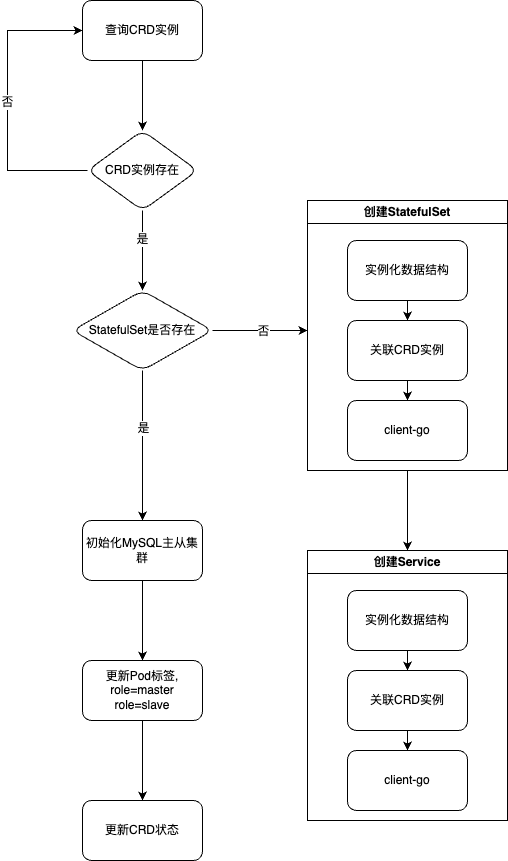

The diagram above was exported from draw.io. Its source (the exported page's mxGraphModel, read from the mxfile embedded in the PNG):
<mxGraphModel dx="1434" dy="802" grid="1" gridSize="10" guides="1" tooltips="1" connect="1" arrows="1" fold="1" page="1" pageScale="1" pageWidth="827" pageHeight="1169" math="0" shadow="0">
  <root>
    <mxCell id="0" />
    <mxCell id="1" parent="0" />
    <mxCell id="XR_i5q-Qc9eknBH1hE_E-3" value="" style="edgeStyle=orthogonalEdgeStyle;rounded=0;orthogonalLoop=1;jettySize=auto;html=1;" edge="1" parent="1" source="XR_i5q-Qc9eknBH1hE_E-1" target="XR_i5q-Qc9eknBH1hE_E-2">
      <mxGeometry relative="1" as="geometry" />
    </mxCell>
    <mxCell id="XR_i5q-Qc9eknBH1hE_E-1" value="查询CRD实例" style="rounded=1;whiteSpace=wrap;html=1;" vertex="1" parent="1">
      <mxGeometry x="225" y="160" width="120" height="60" as="geometry" />
    </mxCell>
    <mxCell id="XR_i5q-Qc9eknBH1hE_E-7" value="" style="edgeStyle=orthogonalEdgeStyle;rounded=0;orthogonalLoop=1;jettySize=auto;html=1;" edge="1" parent="1" source="XR_i5q-Qc9eknBH1hE_E-2" target="XR_i5q-Qc9eknBH1hE_E-6">
      <mxGeometry relative="1" as="geometry" />
    </mxCell>
    <mxCell id="XR_i5q-Qc9eknBH1hE_E-17" value="是" style="edgeLabel;html=1;align=center;verticalAlign=middle;resizable=0;points=[];" vertex="1" connectable="0" parent="XR_i5q-Qc9eknBH1hE_E-7">
      <mxGeometry x="-0.3" y="-1" relative="1" as="geometry">
        <mxPoint as="offset" />
      </mxGeometry>
    </mxCell>
    <mxCell id="XR_i5q-Qc9eknBH1hE_E-18" value="否" style="edgeStyle=orthogonalEdgeStyle;rounded=0;orthogonalLoop=1;jettySize=auto;html=1;exitX=0;exitY=0.5;exitDx=0;exitDy=0;entryX=0;entryY=0.5;entryDx=0;entryDy=0;" edge="1" parent="1" source="XR_i5q-Qc9eknBH1hE_E-2" target="XR_i5q-Qc9eknBH1hE_E-1">
      <mxGeometry relative="1" as="geometry">
        <Array as="points">
          <mxPoint x="150" y="330" />
          <mxPoint x="150" y="190" />
        </Array>
      </mxGeometry>
    </mxCell>
    <mxCell id="XR_i5q-Qc9eknBH1hE_E-2" value="CRD实例存在" style="rhombus;whiteSpace=wrap;html=1;rounded=1;" vertex="1" parent="1">
      <mxGeometry x="230" y="290" width="110" height="80" as="geometry" />
    </mxCell>
    <mxCell id="XR_i5q-Qc9eknBH1hE_E-9" value="" style="edgeStyle=orthogonalEdgeStyle;rounded=0;orthogonalLoop=1;jettySize=auto;html=1;" edge="1" parent="1" source="XR_i5q-Qc9eknBH1hE_E-6" target="XR_i5q-Qc9eknBH1hE_E-8">
      <mxGeometry relative="1" as="geometry" />
    </mxCell>
    <mxCell id="XR_i5q-Qc9eknBH1hE_E-15" value="是" style="edgeLabel;html=1;align=center;verticalAlign=middle;resizable=0;points=[];" vertex="1" connectable="0" parent="XR_i5q-Qc9eknBH1hE_E-9">
      <mxGeometry x="-0.2444" relative="1" as="geometry">
        <mxPoint as="offset" />
      </mxGeometry>
    </mxCell>
    <mxCell id="XR_i5q-Qc9eknBH1hE_E-13" value="" style="edgeStyle=orthogonalEdgeStyle;rounded=0;orthogonalLoop=1;jettySize=auto;html=1;" edge="1" parent="1" source="XR_i5q-Qc9eknBH1hE_E-6">
      <mxGeometry relative="1" as="geometry">
        <mxPoint x="450" y="490" as="targetPoint" />
      </mxGeometry>
    </mxCell>
    <mxCell id="XR_i5q-Qc9eknBH1hE_E-16" value="否" style="edgeLabel;html=1;align=center;verticalAlign=middle;resizable=0;points=[];" vertex="1" connectable="0" parent="XR_i5q-Qc9eknBH1hE_E-13">
      <mxGeometry x="0.0778" relative="1" as="geometry">
        <mxPoint as="offset" />
      </mxGeometry>
    </mxCell>
    <mxCell id="XR_i5q-Qc9eknBH1hE_E-6" value="StatefulSet是否存在" style="rhombus;whiteSpace=wrap;html=1;rounded=1;" vertex="1" parent="1">
      <mxGeometry x="215" y="450" width="140" height="80" as="geometry" />
    </mxCell>
    <mxCell id="XR_i5q-Qc9eknBH1hE_E-11" value="" style="edgeStyle=orthogonalEdgeStyle;rounded=0;orthogonalLoop=1;jettySize=auto;html=1;" edge="1" parent="1" source="XR_i5q-Qc9eknBH1hE_E-8" target="XR_i5q-Qc9eknBH1hE_E-10">
      <mxGeometry relative="1" as="geometry" />
    </mxCell>
    <mxCell id="XR_i5q-Qc9eknBH1hE_E-8" value="初始化MySQL主从集群" style="whiteSpace=wrap;html=1;rounded=1;" vertex="1" parent="1">
      <mxGeometry x="225" y="680" width="120" height="60" as="geometry" />
    </mxCell>
    <mxCell id="XR_i5q-Qc9eknBH1hE_E-35" value="" style="edgeStyle=orthogonalEdgeStyle;rounded=0;orthogonalLoop=1;jettySize=auto;html=1;" edge="1" parent="1" source="XR_i5q-Qc9eknBH1hE_E-10" target="XR_i5q-Qc9eknBH1hE_E-34">
      <mxGeometry relative="1" as="geometry" />
    </mxCell>
    <mxCell id="XR_i5q-Qc9eknBH1hE_E-10" value="更新Pod标签,&lt;br&gt;role=master&lt;br&gt;role=slave" style="whiteSpace=wrap;html=1;rounded=1;" vertex="1" parent="1">
      <mxGeometry x="225" y="820" width="120" height="60" as="geometry" />
    </mxCell>
    <mxCell id="XR_i5q-Qc9eknBH1hE_E-20" value="" style="edgeStyle=orthogonalEdgeStyle;rounded=0;orthogonalLoop=1;jettySize=auto;html=1;" edge="1" parent="1" source="XR_i5q-Qc9eknBH1hE_E-12" target="XR_i5q-Qc9eknBH1hE_E-19">
      <mxGeometry relative="1" as="geometry" />
    </mxCell>
    <mxCell id="XR_i5q-Qc9eknBH1hE_E-12" value="实例化数据结构" style="whiteSpace=wrap;html=1;rounded=1;" vertex="1" parent="1">
      <mxGeometry x="490" y="400" width="120" height="60" as="geometry" />
    </mxCell>
    <mxCell id="XR_i5q-Qc9eknBH1hE_E-22" value="" style="edgeStyle=orthogonalEdgeStyle;rounded=0;orthogonalLoop=1;jettySize=auto;html=1;" edge="1" parent="1" source="XR_i5q-Qc9eknBH1hE_E-19" target="XR_i5q-Qc9eknBH1hE_E-21">
      <mxGeometry relative="1" as="geometry" />
    </mxCell>
    <mxCell id="XR_i5q-Qc9eknBH1hE_E-25" value="" style="edgeStyle=orthogonalEdgeStyle;rounded=0;orthogonalLoop=1;jettySize=auto;html=1;" edge="1" parent="1" source="XR_i5q-Qc9eknBH1hE_E-19" target="XR_i5q-Qc9eknBH1hE_E-21">
      <mxGeometry relative="1" as="geometry" />
    </mxCell>
    <mxCell id="XR_i5q-Qc9eknBH1hE_E-19" value="关联CRD实例" style="whiteSpace=wrap;html=1;rounded=1;" vertex="1" parent="1">
      <mxGeometry x="490" y="480" width="120" height="60" as="geometry" />
    </mxCell>
    <mxCell id="XR_i5q-Qc9eknBH1hE_E-21" value="client-go" style="whiteSpace=wrap;html=1;rounded=1;" vertex="1" parent="1">
      <mxGeometry x="490" y="560" width="120" height="60" as="geometry" />
    </mxCell>
    <mxCell id="XR_i5q-Qc9eknBH1hE_E-33" style="edgeStyle=orthogonalEdgeStyle;rounded=0;orthogonalLoop=1;jettySize=auto;html=1;exitX=0.5;exitY=1;exitDx=0;exitDy=0;entryX=0.5;entryY=0;entryDx=0;entryDy=0;" edge="1" parent="1" source="XR_i5q-Qc9eknBH1hE_E-24" target="XR_i5q-Qc9eknBH1hE_E-32">
      <mxGeometry relative="1" as="geometry" />
    </mxCell>
    <mxCell id="XR_i5q-Qc9eknBH1hE_E-24" value="创建StatefulSet" style="swimlane;whiteSpace=wrap;html=1;" vertex="1" parent="1">
      <mxGeometry x="450" y="360" width="200" height="270" as="geometry" />
    </mxCell>
    <mxCell id="XR_i5q-Qc9eknBH1hE_E-26" value="" style="edgeStyle=orthogonalEdgeStyle;rounded=0;orthogonalLoop=1;jettySize=auto;html=1;" edge="1" parent="1" source="XR_i5q-Qc9eknBH1hE_E-27" target="XR_i5q-Qc9eknBH1hE_E-30">
      <mxGeometry relative="1" as="geometry" />
    </mxCell>
    <mxCell id="XR_i5q-Qc9eknBH1hE_E-27" value="实例化数据结构" style="whiteSpace=wrap;html=1;rounded=1;" vertex="1" parent="1">
      <mxGeometry x="490" y="750" width="120" height="60" as="geometry" />
    </mxCell>
    <mxCell id="XR_i5q-Qc9eknBH1hE_E-28" value="" style="edgeStyle=orthogonalEdgeStyle;rounded=0;orthogonalLoop=1;jettySize=auto;html=1;" edge="1" parent="1" source="XR_i5q-Qc9eknBH1hE_E-30" target="XR_i5q-Qc9eknBH1hE_E-31">
      <mxGeometry relative="1" as="geometry" />
    </mxCell>
    <mxCell id="XR_i5q-Qc9eknBH1hE_E-29" value="" style="edgeStyle=orthogonalEdgeStyle;rounded=0;orthogonalLoop=1;jettySize=auto;html=1;" edge="1" parent="1" source="XR_i5q-Qc9eknBH1hE_E-30" target="XR_i5q-Qc9eknBH1hE_E-31">
      <mxGeometry relative="1" as="geometry" />
    </mxCell>
    <mxCell id="XR_i5q-Qc9eknBH1hE_E-30" value="关联CRD实例" style="whiteSpace=wrap;html=1;rounded=1;" vertex="1" parent="1">
      <mxGeometry x="490" y="830" width="120" height="60" as="geometry" />
    </mxCell>
    <mxCell id="XR_i5q-Qc9eknBH1hE_E-31" value="client-go" style="whiteSpace=wrap;html=1;rounded=1;" vertex="1" parent="1">
      <mxGeometry x="490" y="910" width="120" height="60" as="geometry" />
    </mxCell>
    <mxCell id="XR_i5q-Qc9eknBH1hE_E-32" value="创建Service" style="swimlane;whiteSpace=wrap;html=1;" vertex="1" parent="1">
      <mxGeometry x="450" y="710" width="200" height="270" as="geometry" />
    </mxCell>
    <mxCell id="XR_i5q-Qc9eknBH1hE_E-34" value="更新CRD状态" style="whiteSpace=wrap;html=1;rounded=1;" vertex="1" parent="1">
      <mxGeometry x="225" y="960" width="120" height="60" as="geometry" />
    </mxCell>
  </root>
</mxGraphModel>